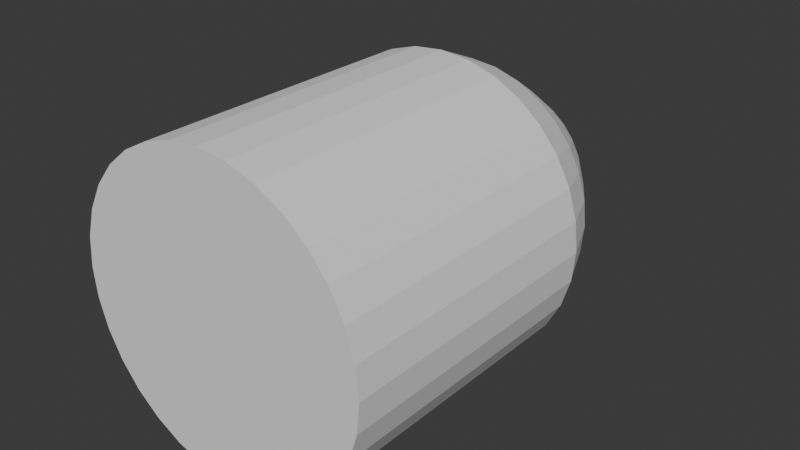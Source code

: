 # Source: 9mm_Bullet.blend  (saved by Blender 4.0.36; exported with 4.5.12 LTS)
import bpy
from mathutils import Matrix  # noqa: F401  (used for matrix-valued properties, if any)

bpy.ops.wm.read_factory_settings(use_empty=True)
scene = bpy.context.scene
scene.name = 'Scene'

# ---- collections
col_collection = bpy.data.collections.new('Collection'); scene.collection.children.link(col_collection)

# ---- world
world_world = bpy.data.worlds.new('World'); scene.world = world_world
world_world.use_nodes = True; world_world.node_tree.nodes.clear()
_N = world_world.node_tree.nodes; _L = world_world.node_tree.links
n0 = _N.new('ShaderNodeOutputWorld'); n0.name = 'World Output'; n0.location = (300, 300)
n1 = _N.new('ShaderNodeBackground'); n1.name = 'Background'; n1.location = (10, 300)
n1.inputs[0].default_value = (0.05088, 0.05088, 0.05088, 1.0)
_L.new(n1.outputs[0], n0.inputs[0])
n0.is_active_output = True
world_world.color = (0.05088, 0.05088, 0.05088)
world_world.use_sun_shadow = False
world_world.sun_shadow_jitter_overblur = 0.0

# ---- meshes
me_cylinder = bpy.data.meshes.new('Cylinder')
me_cylinder.from_pydata([(1.169e-10, 0.9984, -1.0), (0.0, 1.0, -0.3), (0.1948, 0.9792, -1.0), (0.1951, 0.9808, -0.3), (0.3821, 0.9224, -1.0), (0.3827, 0.9239, -0.3), (0.5547, 0.8301, -1.0), (0.5556, 0.8315, -0.3), (0.706, 0.706, -1.0), (0.7071, 0.7071, -0.3), (0.8301, 0.5547, -1.0), (0.8315, 0.5556, -0.3), (0.9224, 0.3821, -1.0), (0.9239, 0.3827, -0.3), (0.9792, 0.1948, -1.0), (0.9808, 0.1951, -0.3), (0.9984, 4.438e-11, -1.0), (1.0, -1.517e-07, -0.3), (0.9792, -0.1948, -1.0), (0.9808, -0.1951, -0.3), (0.9224, -0.3821, -1.0), (0.9239, -0.3827, -0.3), (0.8301, -0.5547, -1.0), (0.8315, -0.5556, -0.3), (0.706, -0.706, -1.0), (0.7071, -0.7071, -0.3), (0.5547, -0.8301, -1.0), (0.5556, -0.8315, -0.3), (0.3821, -0.9224, -1.0), (0.3827, -0.9239, -0.3), (0.1948, -0.9792, -1.0), (0.1951, -0.9808, -0.3), (1.169e-10, -0.9984, -1.0), (0.0, -1.0, -0.3), (-0.1948, -0.9792, -1.0), (-0.1951, -0.9808, -0.3), (-0.3821, -0.9224, -1.0), (-0.3827, -0.9239, -0.3), (-0.5547, -0.8301, -1.0), (-0.5556, -0.8315, -0.3), (-0.706, -0.706, -1.0), (-0.7071, -0.7071, -0.3), (-0.8301, -0.5547, -1.0), (-0.8315, -0.5556, -0.3), (-0.9224, -0.3821, -1.0), (-0.9239, -0.3827, -0.3), (-0.9792, -0.1948, -1.0), (-0.9808, -0.1951, -0.3), (-0.9984, 4.438e-11, -1.0), (-1.0, -1.517e-07, -0.3), (-0.9792, 0.1948, -1.0), (-0.9808, 0.1951, -0.3), (-0.9224, 0.3821, -1.0), (-0.9239, 0.3827, -0.3), (-0.8301, 0.5547, -1.0), (-0.8315, 0.5556, -0.3), (-0.706, 0.706, -1.0), (-0.7071, 0.7071, -0.3), (-0.5547, 0.8301, -1.0), (-0.5556, 0.8315, -0.3), (-0.3821, 0.9224, -1.0), (-0.3827, 0.9239, -0.3), (-0.1948, 0.9792, -1.0), (-0.1951, 0.9808, -0.3), (0.0, 1.0, -1.0), (0.1951, 0.9808, -1.0), (0.3827, 0.9239, -1.0), (0.5556, 0.8315, -1.0), (0.7071, 0.7071, -1.0), (0.8315, 0.5556, -1.0), (0.9239, 0.3827, -1.0), (0.9808, 0.1951, -1.0), (1.0, 0.0, -1.0), (0.9808, -0.1951, -1.0), (0.9239, -0.3827, -1.0), (0.8315, -0.5556, -1.0), (0.7071, -0.7071, -1.0), (0.5556, -0.8315, -1.0), (0.3827, -0.9239, -1.0), (0.1951, -0.9808, -1.0), (0.0, -1.0, -1.0), (-0.1951, -0.9808, -1.0), (-0.3827, -0.9239, -1.0), (-0.5556, -0.8315, -1.0), (-0.7071, -0.7071, -1.0), (-0.8315, -0.5556, -1.0), (-0.9239, -0.3827, -1.0), (-0.9808, -0.1951, -1.0), (-1.0, 0.0, -1.0), (-0.9808, 0.1951, -1.0), (-0.9239, 0.3827, -1.0), (-0.8315, 0.5556, -1.0), (-0.7071, 0.7071, -1.0), (-0.5556, 0.8315, -1.0), (-0.3827, 0.9239, -1.0), (-0.1951, 0.9808, -1.0), (-1.324e-08, 0.8661, -1.117), (0.169, 0.8495, -1.117), (0.3315, 0.8002, -1.117), (0.4812, 0.7202, -1.117), (0.6124, 0.6124, -1.117), (0.7202, 0.4812, -1.117), (0.8002, 0.3315, -1.117), (0.8495, 0.169, -1.117), (0.8661, 2.2e-09, -1.117), (0.8495, -0.169, -1.117), (0.8002, -0.3315, -1.117), (0.7202, -0.4812, -1.117), (0.6124, -0.6124, -1.117), (0.4812, -0.7202, -1.117), (0.3315, -0.8002, -1.117), (0.169, -0.8495, -1.117), (-1.324e-08, -0.8661, -1.117), (-0.169, -0.8495, -1.117), (-0.3315, -0.8002, -1.117), (-0.4812, -0.7202, -1.117), (-0.6124, -0.6124, -1.117), (-0.7202, -0.4812, -1.117), (-0.8002, -0.3315, -1.117), (-0.8495, -0.169, -1.117), (-0.8661, 2.2e-09, -1.117), (-0.8495, 0.169, -1.117), (-0.8002, 0.3315, -1.117), (-0.7202, 0.4812, -1.117), (-0.6124, 0.6124, -1.117), (-0.4812, 0.7202, -1.117), (-0.3315, 0.8002, -1.117), (-0.169, 0.8495, -1.117), (-3.217e-08, 0.7037, -1.212), (0.1373, 0.6902, -1.212), (0.2693, 0.6502, -1.212), (0.391, 0.5851, -1.212), (0.4976, 0.4976, -1.212), (0.5851, 0.391, -1.212), (0.6502, 0.2693, -1.212), (0.6902, 0.1373, -1.212), (0.7037, 1.025e-09, -1.212), (0.6902, -0.1373, -1.212), (0.6502, -0.2693, -1.212), (0.5851, -0.391, -1.212), (0.4976, -0.4976, -1.212), (0.391, -0.5851, -1.212), (0.2693, -0.6502, -1.212), (0.1373, -0.6902, -1.212), (-3.217e-08, -0.7037, -1.212), (-0.1373, -0.6902, -1.212), (-0.2693, -0.6502, -1.212), (-0.391, -0.5851, -1.212), (-0.4976, -0.4976, -1.212), (-0.5851, -0.391, -1.212), (-0.6502, -0.2693, -1.212), (-0.6902, -0.1373, -1.212), (-0.7037, 1.025e-09, -1.212), (-0.6902, 0.1373, -1.212), (-0.6502, 0.2693, -1.212), (-0.5851, 0.391, -1.212), (-0.4976, 0.4976, -1.212), (-0.391, 0.5851, -1.212), (-0.2693, 0.6502, -1.212), (-0.1373, 0.6902, -1.212), (-1.681e-08, 0.5632, -1.288), (0.1099, 0.5524, -1.288), (0.2155, 0.5204, -1.288), (0.3129, 0.4683, -1.288), (0.3983, 0.3983, -1.288), (0.4683, 0.3129, -1.288), (0.5204, 0.2155, -1.288), (0.5524, 0.1099, -1.288), (0.5632, 2.879e-09, -1.288), (0.5524, -0.1099, -1.288), (0.5204, -0.2155, -1.288), (0.4683, -0.3129, -1.288), (0.3983, -0.3983, -1.288), (0.3129, -0.4683, -1.288), (0.2155, -0.5204, -1.288), (0.1099, -0.5524, -1.288), (-1.681e-08, -0.5632, -1.288), (-0.1099, -0.5524, -1.288), (-0.2155, -0.5204, -1.288), (-0.3129, -0.4683, -1.288), (-0.3983, -0.3983, -1.288), (-0.4683, -0.3129, -1.288), (-0.5204, -0.2155, -1.288), (-0.5524, -0.1099, -1.288), (-0.5632, 2.879e-09, -1.288), (-0.5524, 0.1099, -1.288), (-0.5204, 0.2155, -1.288), (-0.4683, 0.3129, -1.288), (-0.3983, 0.3983, -1.288), (-0.3129, 0.4683, -1.288), (-0.2155, 0.5204, -1.288), (-0.1099, 0.5524, -1.288), (-1.049e-10, 0.3574, -1.374), (0.06973, 0.3505, -1.374), (0.1368, 0.3302, -1.374), (0.1986, 0.2972, -1.374), (0.2527, 0.2527, -1.374), (0.2972, 0.1986, -1.374), (0.3302, 0.1368, -1.374), (0.3505, 0.06973, -1.374), (0.3574, 4.917e-09, -1.374), (0.3505, -0.06973, -1.374), (0.3302, -0.1368, -1.374), (0.2972, -0.1986, -1.374), (0.2527, -0.2527, -1.374), (0.1986, -0.2972, -1.374), (0.1368, -0.3302, -1.374), (0.06973, -0.3505, -1.374), (-1.049e-10, -0.3574, -1.374), (-0.06973, -0.3505, -1.374), (-0.1368, -0.3302, -1.374), (-0.1986, -0.2972, -1.374), (-0.2527, -0.2527, -1.374), (-0.2972, -0.1986, -1.374), (-0.3302, -0.1368, -1.374), (-0.3505, -0.06973, -1.374), (-0.3574, 4.917e-09, -1.374), (-0.3505, 0.06973, -1.374), (-0.3302, 0.1368, -1.374), (-0.2972, 0.1986, -1.374), (-0.2527, 0.2527, -1.374), (-0.1986, 0.2972, -1.374), (-0.1368, 0.3302, -1.374), (-0.06973, 0.3505, -1.374), (-4.516e-09, 0.221, -1.418), (0.04311, 0.2167, -1.418), (0.08456, 0.2041, -1.418), (0.1228, 0.1837, -1.418), (0.1562, 0.1562, -1.418), (0.1837, 0.1228, -1.418), (0.2041, 0.08456, -1.418), (0.2167, 0.04311, -1.418), (0.221, 3.428e-09, -1.418), (0.2167, -0.04311, -1.418), (0.2041, -0.08456, -1.418), (0.1837, -0.1228, -1.418), (0.1562, -0.1562, -1.418), (0.1228, -0.1837, -1.418), (0.08456, -0.2041, -1.418), (0.04311, -0.2167, -1.418), (-4.516e-09, -0.221, -1.418), (-0.04311, -0.2167, -1.418), (-0.08456, -0.2041, -1.418), (-0.1228, -0.1837, -1.418), (-0.1562, -0.1562, -1.418), (-0.1837, -0.1228, -1.418), (-0.2041, -0.08456, -1.418), (-0.2167, -0.04311, -1.418), (-0.221, 3.428e-09, -1.418), (-0.2167, 0.04311, -1.418), (-0.2041, 0.08456, -1.418), (-0.1837, 0.1228, -1.418), (-0.1562, 0.1562, -1.418), (-0.1228, 0.1837, -1.418), (-0.08456, 0.2041, -1.418), (-0.04311, 0.2167, -1.418)], [], [(64, 1, 3, 65), (65, 3, 5, 66), (66, 5, 7, 67), (67, 7, 9, 68), (68, 9, 11, 69), (69, 11, 13, 70), (70, 13, 15, 71), (71, 15, 17, 72), (72, 17, 19, 73), (73, 19, 21, 74), (74, 21, 23, 75), (75, 23, 25, 76), (76, 25, 27, 77), (77, 27, 29, 78), (78, 29, 31, 79), (79, 31, 33, 80), (80, 33, 35, 81), (81, 35, 37, 82), (82, 37, 39, 83), (83, 39, 41, 84), (84, 41, 43, 85), (85, 43, 45, 86), (86, 45, 47, 87), (87, 47, 49, 88), (88, 49, 51, 89), (89, 51, 53, 90), (90, 53, 55, 91), (91, 55, 57, 92), (92, 57, 59, 93), (93, 59, 61, 94), (3, 1, 63, 61, 59, 57, 55, 53, 51, 49, 47, 45, 43, 41, 39, 37, 35, 33, 31, 29, 27, 25, 23, 21, 19, 17, 15, 13, 11, 9, 7, 5), (94, 61, 63, 95), (95, 63, 1, 64), (40, 42, 117, 116), (2, 0, 64, 65), (4, 2, 65, 66), (6, 4, 66, 67), (8, 6, 67, 68), (10, 8, 68, 69), (12, 10, 69, 70), (14, 12, 70, 71), (16, 14, 71, 72), (18, 16, 72, 73), (20, 18, 73, 74), (22, 20, 74, 75), (24, 22, 75, 76), (26, 24, 76, 77), (28, 26, 77, 78), (30, 28, 78, 79), (32, 30, 79, 80), (34, 32, 80, 81), (36, 34, 81, 82), (38, 36, 82, 83), (40, 38, 83, 84), (42, 40, 84, 85), (44, 42, 85, 86), (46, 44, 86, 87), (48, 46, 87, 88), (50, 48, 88, 89), (52, 50, 89, 90), (54, 52, 90, 91), (56, 54, 91, 92), (58, 56, 92, 93), (60, 58, 93, 94), (62, 60, 94, 95), (0, 62, 95, 64), (119, 120, 152, 151), (14, 16, 104, 103), (42, 44, 118, 117), (16, 18, 105, 104), (44, 46, 119, 118), (18, 20, 106, 105), (46, 48, 120, 119), (20, 22, 107, 106), (48, 50, 121, 120), (22, 24, 108, 107), (50, 52, 122, 121), (24, 26, 109, 108), (52, 54, 123, 122), (26, 28, 110, 109), (0, 2, 97, 96), (54, 56, 124, 123), (28, 30, 111, 110), (2, 4, 98, 97), (56, 58, 125, 124), (30, 32, 112, 111), (4, 6, 99, 98), (58, 60, 126, 125), (32, 34, 113, 112), (6, 8, 100, 99), (60, 62, 127, 126), (34, 36, 114, 113), (8, 10, 101, 100), (62, 0, 96, 127), (36, 38, 115, 114), (10, 12, 102, 101), (38, 40, 116, 115), (12, 14, 103, 102), (154, 155, 187, 186), (106, 107, 139, 138), (120, 121, 153, 152), (107, 108, 140, 139), (121, 122, 154, 153), (108, 109, 141, 140), (122, 123, 155, 154), (109, 110, 142, 141), (96, 97, 129, 128), (123, 124, 156, 155), (110, 111, 143, 142), (97, 98, 130, 129), (124, 125, 157, 156), (111, 112, 144, 143), (98, 99, 131, 130), (125, 126, 158, 157), (112, 113, 145, 144), (99, 100, 132, 131), (126, 127, 159, 158), (113, 114, 146, 145), (100, 101, 133, 132), (127, 96, 128, 159), (114, 115, 147, 146), (101, 102, 134, 133), (115, 116, 148, 147), (102, 103, 135, 134), (116, 117, 149, 148), (103, 104, 136, 135), (117, 118, 150, 149), (104, 105, 137, 136), (118, 119, 151, 150), (105, 106, 138, 137), (162, 163, 195, 194), (141, 142, 174, 173), (128, 129, 161, 160), (155, 156, 188, 187), (142, 143, 175, 174), (129, 130, 162, 161), (156, 157, 189, 188), (143, 144, 176, 175), (130, 131, 163, 162), (157, 158, 190, 189), (144, 145, 177, 176), (131, 132, 164, 163), (158, 159, 191, 190), (145, 146, 178, 177), (132, 133, 165, 164), (159, 128, 160, 191), (146, 147, 179, 178), (133, 134, 166, 165), (147, 148, 180, 179), (134, 135, 167, 166), (148, 149, 181, 180), (135, 136, 168, 167), (149, 150, 182, 181), (136, 137, 169, 168), (150, 151, 183, 182), (137, 138, 170, 169), (151, 152, 184, 183), (138, 139, 171, 170), (152, 153, 185, 184), (139, 140, 172, 171), (153, 154, 186, 185), (140, 141, 173, 172), (204, 205, 237, 236), (189, 190, 222, 221), (176, 177, 209, 208), (163, 164, 196, 195), (190, 191, 223, 222), (177, 178, 210, 209), (164, 165, 197, 196), (191, 160, 192, 223), (178, 179, 211, 210), (165, 166, 198, 197), (179, 180, 212, 211), (166, 167, 199, 198), (180, 181, 213, 212), (167, 168, 200, 199), (181, 182, 214, 213), (168, 169, 201, 200), (182, 183, 215, 214), (169, 170, 202, 201), (183, 184, 216, 215), (170, 171, 203, 202), (184, 185, 217, 216), (171, 172, 204, 203), (185, 186, 218, 217), (172, 173, 205, 204), (186, 187, 219, 218), (173, 174, 206, 205), (160, 161, 193, 192), (187, 188, 220, 219), (174, 175, 207, 206), (161, 162, 194, 193), (188, 189, 221, 220), (175, 176, 208, 207), (224, 225, 226, 227, 228, 229, 230, 231, 232, 233, 234, 235, 236, 237, 238, 239, 240, 241, 242, 243, 244, 245, 246, 247, 248, 249, 250, 251, 252, 253, 254, 255), (218, 219, 251, 250), (205, 206, 238, 237), (192, 193, 225, 224), (219, 220, 252, 251), (206, 207, 239, 238), (193, 194, 226, 225), (220, 221, 253, 252), (207, 208, 240, 239), (194, 195, 227, 226), (221, 222, 254, 253), (208, 209, 241, 240), (195, 196, 228, 227), (222, 223, 255, 254), (209, 210, 242, 241), (196, 197, 229, 228), (223, 192, 224, 255), (210, 211, 243, 242), (197, 198, 230, 229), (211, 212, 244, 243), (198, 199, 231, 230), (212, 213, 245, 244), (199, 200, 232, 231), (213, 214, 246, 245), (200, 201, 233, 232), (214, 215, 247, 246), (201, 202, 234, 233), (215, 216, 248, 247), (202, 203, 235, 234), (216, 217, 249, 248), (203, 204, 236, 235), (217, 218, 250, 249)])
_uv = me_cylinder.uv_layers.new(name='UVMap')
_uv.uv.foreach_set('vector', [1.0, 0.5, 1.0, 1.0, 0.9688, 1.0, 0.9688, 0.5, 0.9688, 0.5, 0.9688, 1.0, 0.9375, 1.0, 0.9375, 0.5, 0.9375, 0.5, 0.9375, 1.0, 0.9062, 1.0, 0.9062, 0.5, 0.9062, 0.5, 0.9062, 1.0, 0.875, 1.0, 0.875, 0.5, 0.875, 0.5, 0.875, 1.0, 0.8438, 1.0, 0.8438, 0.5, 0.8438, 0.5, 0.8438, 1.0, 0.8125, 1.0, 0.8125, 0.5, 0.8125, 0.5, 0.8125, 1.0, 0.7812, 1.0, 0.7812, 0.5, 0.7812, 0.5, 0.7812, 1.0, 0.75, 1.0, 0.75, 0.5, 0.75, 0.5, 0.75, 1.0, 0.7188, 1.0, 0.7188, 0.5, 0.7188, 0.5, 0.7188, 1.0, 0.6875, 1.0, 0.6875, 0.5, 0.6875, 0.5, 0.6875, 1.0, 0.6562, 1.0, 0.6562, 0.5, 0.6562, 0.5, 0.6562, 1.0, 0.625, 1.0, 0.625, 0.5, 0.625, 0.5, 0.625, 1.0, 0.5938, 1.0, 0.5938, 0.5, 0.5938, 0.5, 0.5938, 1.0, 0.5625, 1.0, 0.5625, 0.5, 0.5625, 0.5, 0.5625, 1.0, 0.5312, 1.0, 0.5312, 0.5, 0.5312, 0.5, 0.5312, 1.0, 0.5, 1.0, 0.5, 0.5, 0.5, 0.5, 0.5, 1.0, 0.4688, 1.0, 0.4688, 0.5, 0.4688, 0.5, 0.4688, 1.0, 0.4375, 1.0, 0.4375, 0.5, 0.4375, 0.5, 0.4375, 1.0, 0.4062, 1.0, 0.4062, 0.5, 0.4062, 0.5, 0.4062, 1.0, 0.375, 1.0, 0.375, 0.5, 0.375, 0.5, 0.375, 1.0, 0.3438, 1.0, 0.3438, 0.5, 0.3438, 0.5, 0.3438, 1.0, 0.3125, 1.0, 0.3125, 0.5, 0.3125, 0.5, 0.3125, 1.0, 0.2812, 1.0, 0.2812, 0.5, 0.2812, 0.5, 0.2812, 1.0, 0.25, 1.0, 0.25, 0.5, 0.25, 0.5, 0.25, 1.0, 0.2188, 1.0, 0.2188, 0.5, 0.2188, 0.5, 0.2188, 1.0, 0.1875, 1.0, 0.1875, 0.5, 0.1875, 0.5, 0.1875, 1.0, 0.1562, 1.0, 0.1562, 0.5, 0.1562, 0.5, 0.1562, 1.0, 0.125, 1.0, 0.125, 0.5, 0.125, 0.5, 0.125, 1.0, 0.09375, 1.0, 0.09375, 0.5, 0.09375, 0.5, 0.09375, 1.0, 0.0625, 1.0, 0.0625, 0.5, 0.2968, 0.4854, 0.25, 0.49, 0.2032, 0.4854, 0.1582, 0.4717, 0.1167, 0.4496, 0.08029, 0.4197, 0.05045, 0.3833, 0.02827, 0.3418, 0.01461, 0.2968, 0.01, 0.25, 0.01461, 0.2032, 0.02827, 0.1582, 0.05045, 0.1167, 0.08029, 0.08029, 0.1167, 0.05045, 0.1582, 0.02827, 0.2032, 0.01461, 0.25, 0.01, 0.2968, 0.01461, 0.3418, 0.02827, 0.3833, 0.05045, 0.4197, 0.08029, 0.4496, 0.1167, 0.4717, 0.1582, 0.4854, 0.2032, 0.49, 0.25, 0.4854, 0.2968, 0.4717, 0.3418, 0.4496, 0.3833, 0.4197, 0.4197, 0.3833, 0.4496, 0.3418, 0.4717, 0.0625, 0.5, 0.0625, 1.0, 0.03125, 1.0, 0.03125, 0.5, 0.03125, 0.5, 0.03125, 1.0, 0.0, 1.0, 0.0, 0.5, 0.6041, 0.1041, 0.5785, 0.1354, 0.5785, 0.1354, 0.6041, 0.1041, 0.7902, 0.4523, 0.75, 0.4563, 0.75, 0.49, 0.7968, 0.4854, 0.8289, 0.4406, 0.7902, 0.4523, 0.7968, 0.4854, 0.8418, 0.4717, 0.8646, 0.4215, 0.8289, 0.4406, 0.8418, 0.4717, 0.8833, 0.4496, 0.8959, 0.3959, 0.8646, 0.4215, 0.8833, 0.4496, 0.9197, 0.4197, 0.9215, 0.3646, 0.8959, 0.3959, 0.9197, 0.4197, 0.9496, 0.3833, 0.9406, 0.3289, 0.9215, 0.3646, 0.9496, 0.3833, 0.9717, 0.3418, 0.9523, 0.2902, 0.9406, 0.3289, 0.9717, 0.3418, 0.9854, 0.2968, 0.9563, 0.25, 0.9523, 0.2902, 0.9854, 0.2968, 0.99, 0.25, 0.9523, 0.2098, 0.9563, 0.25, 0.99, 0.25, 0.9854, 0.2032, 0.9406, 0.1711, 0.9523, 0.2098, 0.9854, 0.2032, 0.9717, 0.1582, 0.9215, 0.1354, 0.9406, 0.1711, 0.9717, 0.1582, 0.9496, 0.1167, 0.8959, 0.1041, 0.9215, 0.1354, 0.9496, 0.1167, 0.9197, 0.08029, 0.8646, 0.07847, 0.8959, 0.1041, 0.9197, 0.08029, 0.8833, 0.05045, 0.8289, 0.05941, 0.8646, 0.07847, 0.8833, 0.05045, 0.8418, 0.02827, 0.7902, 0.04767, 0.8289, 0.05941, 0.8418, 0.02827, 0.7968, 0.01461, 0.75, 0.04371, 0.7902, 0.04767, 0.7968, 0.01461, 0.75, 0.01, 0.7098, 0.04767, 0.75, 0.04371, 0.75, 0.01, 0.7032, 0.01461, 0.6711, 0.05941, 0.7098, 0.04767, 0.7032, 0.01461, 0.6582, 0.02827, 0.6354, 0.07847, 0.6711, 0.05941, 0.6582, 0.02827, 0.6167, 0.05045, 0.6041, 0.1041, 0.6354, 0.07847, 0.6167, 0.05045, 0.5803, 0.08029, 0.5785, 0.1354, 0.6041, 0.1041, 0.5803, 0.08029, 0.5504, 0.1167, 0.5594, 0.1711, 0.5785, 0.1354, 0.5504, 0.1167, 0.5283, 0.1582, 0.5477, 0.2098, 0.5594, 0.1711, 0.5283, 0.1582, 0.5146, 0.2032, 0.5437, 0.25, 0.5477, 0.2098, 0.5146, 0.2032, 0.51, 0.25, 0.5477, 0.2902, 0.5437, 0.25, 0.51, 0.25, 0.5146, 0.2968, 0.5594, 0.3289, 0.5477, 0.2902, 0.5146, 0.2968, 0.5283, 0.3418, 0.5785, 0.3646, 0.5594, 0.3289, 0.5283, 0.3418, 0.5504, 0.3833, 0.6041, 0.3959, 0.5785, 0.3646, 0.5504, 0.3833, 0.5803, 0.4197, 0.6354, 0.4215, 0.6041, 0.3959, 0.5803, 0.4197, 0.6167, 0.4496, 0.6711, 0.4406, 0.6354, 0.4215, 0.6167, 0.4496, 0.6582, 0.4717, 0.7098, 0.4523, 0.6711, 0.4406, 0.6582, 0.4717, 0.7032, 0.4854, 0.75, 0.4563, 0.7098, 0.4523, 0.7032, 0.4854, 0.75, 0.49, 0.5477, 0.2098, 0.5437, 0.25, 0.5437, 0.25, 0.5477, 0.2098, 0.9523, 0.2902, 0.9563, 0.25, 0.9563, 0.25, 0.9523, 0.2902, 0.5785, 0.1354, 0.5594, 0.1711, 0.5594, 0.1711, 0.5785, 0.1354, 0.9563, 0.25, 0.9523, 0.2098, 0.9523, 0.2098, 0.9563, 0.25, 0.5594, 0.1711, 0.5477, 0.2098, 0.5477, 0.2098, 0.5594, 0.1711, 0.9523, 0.2098, 0.9406, 0.1711, 0.9406, 0.1711, 0.9523, 0.2098, 0.5477, 0.2098, 0.5437, 0.25, 0.5437, 0.25, 0.5477, 0.2098, 0.9406, 0.1711, 0.9215, 0.1354, 0.9215, 0.1354, 0.9406, 0.1711, 0.5437, 0.25, 0.5477, 0.2902, 0.5477, 0.2902, 0.5437, 0.25, 0.9215, 0.1354, 0.8959, 0.1041, 0.8959, 0.1041, 0.9215, 0.1354, 0.5477, 0.2902, 0.5594, 0.3289, 0.5594, 0.3289, 0.5477, 0.2902, 0.8959, 0.1041, 0.8646, 0.07847, 0.8646, 0.07847, 0.8959, 0.1041, 0.5594, 0.3289, 0.5785, 0.3646, 0.5785, 0.3646, 0.5594, 0.3289, 0.8646, 0.07847, 0.8289, 0.05941, 0.8289, 0.05941, 0.8646, 0.07847, 0.75, 0.4563, 0.7902, 0.4523, 0.7902, 0.4523, 0.75, 0.4563, 0.5785, 0.3646, 0.6041, 0.3959, 0.6041, 0.3959, 0.5785, 0.3646, 0.8289, 0.05941, 0.7902, 0.04767, 0.7902, 0.04767, 0.8289, 0.05941, 0.7902, 0.4523, 0.8289, 0.4406, 0.8289, 0.4406, 0.7902, 0.4523, 0.6041, 0.3959, 0.6354, 0.4215, 0.6354, 0.4215, 0.6041, 0.3959, 0.7902, 0.04767, 0.75, 0.04371, 0.75, 0.04371, 0.7902, 0.04767, 0.8289, 0.4406, 0.8646, 0.4215, 0.8646, 0.4215, 0.8289, 0.4406, 0.6354, 0.4215, 0.6711, 0.4406, 0.6711, 0.4406, 0.6354, 0.4215, 0.75, 0.04371, 0.7098, 0.04767, 0.7098, 0.04767, 0.75, 0.04371, 0.8646, 0.4215, 0.8959, 0.3959, 0.8959, 0.3959, 0.8646, 0.4215, 0.6711, 0.4406, 0.7098, 0.4523, 0.7098, 0.4523, 0.6711, 0.4406, 0.7098, 0.04767, 0.6711, 0.05941, 0.6711, 0.05941, 0.7098, 0.04767, 0.8959, 0.3959, 0.9215, 0.3646, 0.9215, 0.3646, 0.8959, 0.3959, 0.7098, 0.4523, 0.75, 0.4563, 0.75, 0.4563, 0.7098, 0.4523, 0.6711, 0.05941, 0.6354, 0.07847, 0.6354, 0.07847, 0.6711, 0.05941, 0.9215, 0.3646, 0.9406, 0.3289, 0.9406, 0.3289, 0.9215, 0.3646, 0.6354, 0.07847, 0.6041, 0.1041, 0.6041, 0.1041, 0.6354, 0.07847, 0.9406, 0.3289, 0.9523, 0.2902, 0.9523, 0.2902, 0.9406, 0.3289, 0.5594, 0.3289, 0.5785, 0.3646, 0.5785, 0.3646, 0.5594, 0.3289, 0.9406, 0.1711, 0.9215, 0.1354, 0.9215, 0.1354, 0.9406, 0.1711, 0.5437, 0.25, 0.5477, 0.2902, 0.5477, 0.2902, 0.5437, 0.25, 0.9215, 0.1354, 0.8959, 0.1041, 0.8959, 0.1041, 0.9215, 0.1354, 0.5477, 0.2902, 0.5594, 0.3289, 0.5594, 0.3289, 0.5477, 0.2902, 0.8959, 0.1041, 0.8646, 0.07847, 0.8646, 0.07847, 0.8959, 0.1041, 0.5594, 0.3289, 0.5785, 0.3646, 0.5785, 0.3646, 0.5594, 0.3289, 0.8646, 0.07847, 0.8289, 0.05941, 0.8289, 0.05941, 0.8646, 0.07847, 0.75, 0.4563, 0.7902, 0.4523, 0.7902, 0.4523, 0.75, 0.4563, 0.5785, 0.3646, 0.6041, 0.3959, 0.6041, 0.3959, 0.5785, 0.3646, 0.8289, 0.05941, 0.7902, 0.04767, 0.7902, 0.04767, 0.8289, 0.05941, 0.7902, 0.4523, 0.8289, 0.4406, 0.8289, 0.4406, 0.7902, 0.4523, 0.6041, 0.3959, 0.6354, 0.4215, 0.6354, 0.4215, 0.6041, 0.3959, 0.7902, 0.04767, 0.75, 0.04371, 0.75, 0.04371, 0.7902, 0.04767, 0.8289, 0.4406, 0.8646, 0.4215, 0.8646, 0.4215, 0.8289, 0.4406, 0.6354, 0.4215, 0.6711, 0.4406, 0.6711, 0.4406, 0.6354, 0.4215, 0.75, 0.04371, 0.7098, 0.04767, 0.7098, 0.04767, 0.75, 0.04371, 0.8646, 0.4215, 0.8959, 0.3959, 0.8959, 0.3959, 0.8646, 0.4215, 0.6711, 0.4406, 0.7098, 0.4523, 0.7098, 0.4523, 0.6711, 0.4406, 0.7098, 0.04767, 0.6711, 0.05941, 0.6711, 0.05941, 0.7098, 0.04767, 0.8959, 0.3959, 0.9215, 0.3646, 0.9215, 0.3646, 0.8959, 0.3959, 0.7098, 0.4523, 0.75, 0.4563, 0.75, 0.4563, 0.7098, 0.4523, 0.6711, 0.05941, 0.6354, 0.07847, 0.6354, 0.07847, 0.6711, 0.05941, 0.9215, 0.3646, 0.9406, 0.3289, 0.9406, 0.3289, 0.9215, 0.3646, 0.6354, 0.07847, 0.6041, 0.1041, 0.6041, 0.1041, 0.6354, 0.07847, 0.9406, 0.3289, 0.9523, 0.2902, 0.9523, 0.2902, 0.9406, 0.3289, 0.6041, 0.1041, 0.5785, 0.1354, 0.5785, 0.1354, 0.6041, 0.1041, 0.9523, 0.2902, 0.9563, 0.25, 0.9563, 0.25, 0.9523, 0.2902, 0.5785, 0.1354, 0.5594, 0.1711, 0.5594, 0.1711, 0.5785, 0.1354, 0.9563, 0.25, 0.9523, 0.2098, 0.9523, 0.2098, 0.9563, 0.25, 0.5594, 0.1711, 0.5477, 0.2098, 0.5477, 0.2098, 0.5594, 0.1711, 0.9523, 0.2098, 0.9406, 0.1711, 0.9406, 0.1711, 0.9523, 0.2098, 0.8289, 0.4406, 0.8646, 0.4215, 0.8646, 0.4215, 0.8289, 0.4406, 0.8646, 0.07847, 0.8289, 0.05941, 0.8289, 0.05941, 0.8646, 0.07847, 0.75, 0.4563, 0.7902, 0.4523, 0.7902, 0.4523, 0.75, 0.4563, 0.5785, 0.3646, 0.6041, 0.3959, 0.6041, 0.3959, 0.5785, 0.3646, 0.8289, 0.05941, 0.7902, 0.04767, 0.7902, 0.04767, 0.8289, 0.05941, 0.7902, 0.4523, 0.8289, 0.4406, 0.8289, 0.4406, 0.7902, 0.4523, 0.6041, 0.3959, 0.6354, 0.4215, 0.6354, 0.4215, 0.6041, 0.3959, 0.7902, 0.04767, 0.75, 0.04371, 0.75, 0.04371, 0.7902, 0.04767, 0.8289, 0.4406, 0.8646, 0.4215, 0.8646, 0.4215, 0.8289, 0.4406, 0.6354, 0.4215, 0.6711, 0.4406, 0.6711, 0.4406, 0.6354, 0.4215, 0.75, 0.04371, 0.7098, 0.04767, 0.7098, 0.04767, 0.75, 0.04371, 0.8646, 0.4215, 0.8959, 0.3959, 0.8959, 0.3959, 0.8646, 0.4215, 0.6711, 0.4406, 0.7098, 0.4523, 0.7098, 0.4523, 0.6711, 0.4406, 0.7098, 0.04767, 0.6711, 0.05941, 0.6711, 0.05941, 0.7098, 0.04767, 0.8959, 0.3959, 0.9215, 0.3646, 0.9215, 0.3646, 0.8959, 0.3959, 0.7098, 0.4523, 0.75, 0.4563, 0.75, 0.4563, 0.7098, 0.4523, 0.6711, 0.05941, 0.6354, 0.07847, 0.6354, 0.07847, 0.6711, 0.05941, 0.9215, 0.3646, 0.9406, 0.3289, 0.9406, 0.3289, 0.9215, 0.3646, 0.6354, 0.07847, 0.6041, 0.1041, 0.6041, 0.1041, 0.6354, 0.07847, 0.9406, 0.3289, 0.9523, 0.2902, 0.9523, 0.2902, 0.9406, 0.3289, 0.6041, 0.1041, 0.5785, 0.1354, 0.5785, 0.1354, 0.6041, 0.1041, 0.9523, 0.2902, 0.9563, 0.25, 0.9563, 0.25, 0.9523, 0.2902, 0.5785, 0.1354, 0.5594, 0.1711, 0.5594, 0.1711, 0.5785, 0.1354, 0.9563, 0.25, 0.9523, 0.2098, 0.9523, 0.2098, 0.9563, 0.25, 0.5594, 0.1711, 0.5477, 0.2098, 0.5477, 0.2098, 0.5594, 0.1711, 0.9523, 0.2098, 0.9406, 0.1711, 0.9406, 0.1711, 0.9523, 0.2098, 0.5477, 0.2098, 0.5437, 0.25, 0.5437, 0.25, 0.5477, 0.2098, 0.9406, 0.1711, 0.9215, 0.1354, 0.9215, 0.1354, 0.9406, 0.1711, 0.5437, 0.25, 0.5477, 0.2902, 0.5477, 0.2902, 0.5437, 0.25, 0.9215, 0.1354, 0.8959, 0.1041, 0.8959, 0.1041, 0.9215, 0.1354, 0.5477, 0.2902, 0.5594, 0.3289, 0.5594, 0.3289, 0.5477, 0.2902, 0.8959, 0.1041, 0.8646, 0.07847, 0.8646, 0.07847, 0.8959, 0.1041, 0.8959, 0.1041, 0.8646, 0.07847, 0.8646, 0.07847, 0.8959, 0.1041, 0.6354, 0.4215, 0.6711, 0.4406, 0.6711, 0.4406, 0.6354, 0.4215, 0.75, 0.04371, 0.7098, 0.04767, 0.7098, 0.04767, 0.75, 0.04371, 0.8646, 0.4215, 0.8959, 0.3959, 0.8959, 0.3959, 0.8646, 0.4215, 0.6711, 0.4406, 0.7098, 0.4523, 0.7098, 0.4523, 0.6711, 0.4406, 0.7098, 0.04767, 0.6711, 0.05941, 0.6711, 0.05941, 0.7098, 0.04767, 0.8959, 0.3959, 0.9215, 0.3646, 0.9215, 0.3646, 0.8959, 0.3959, 0.7098, 0.4523, 0.75, 0.4563, 0.75, 0.4563, 0.7098, 0.4523, 0.6711, 0.05941, 0.6354, 0.07847, 0.6354, 0.07847, 0.6711, 0.05941, 0.9215, 0.3646, 0.9406, 0.3289, 0.9406, 0.3289, 0.9215, 0.3646, 0.6354, 0.07847, 0.6041, 0.1041, 0.6041, 0.1041, 0.6354, 0.07847, 0.9406, 0.3289, 0.9523, 0.2902, 0.9523, 0.2902, 0.9406, 0.3289, 0.6041, 0.1041, 0.5785, 0.1354, 0.5785, 0.1354, 0.6041, 0.1041, 0.9523, 0.2902, 0.9563, 0.25, 0.9563, 0.25, 0.9523, 0.2902, 0.5785, 0.1354, 0.5594, 0.1711, 0.5594, 0.1711, 0.5785, 0.1354, 0.9563, 0.25, 0.9523, 0.2098, 0.9523, 0.2098, 0.9563, 0.25, 0.5594, 0.1711, 0.5477, 0.2098, 0.5477, 0.2098, 0.5594, 0.1711, 0.9523, 0.2098, 0.9406, 0.1711, 0.9406, 0.1711, 0.9523, 0.2098, 0.5477, 0.2098, 0.5437, 0.25, 0.5437, 0.25, 0.5477, 0.2098, 0.9406, 0.1711, 0.9215, 0.1354, 0.9215, 0.1354, 0.9406, 0.1711, 0.5437, 0.25, 0.5477, 0.2902, 0.5477, 0.2902, 0.5437, 0.25, 0.9215, 0.1354, 0.8959, 0.1041, 0.8959, 0.1041, 0.9215, 0.1354, 0.5477, 0.2902, 0.5594, 0.3289, 0.5594, 0.3289, 0.5477, 0.2902, 0.8959, 0.1041, 0.8646, 0.07847, 0.8646, 0.07847, 0.8959, 0.1041, 0.5594, 0.3289, 0.5785, 0.3646, 0.5785, 0.3646, 0.5594, 0.3289, 0.8646, 0.07847, 0.8289, 0.05941, 0.8289, 0.05941, 0.8646, 0.07847, 0.75, 0.4563, 0.7902, 0.4523, 0.7902, 0.4523, 0.75, 0.4563, 0.5785, 0.3646, 0.6041, 0.3959, 0.6041, 0.3959, 0.5785, 0.3646, 0.8289, 0.05941, 0.7902, 0.04767, 0.7902, 0.04767, 0.8289, 0.05941, 0.7902, 0.4523, 0.8289, 0.4406, 0.8289, 0.4406, 0.7902, 0.4523, 0.6041, 0.3959, 0.6354, 0.4215, 0.6354, 0.4215, 0.6041, 0.3959, 0.7902, 0.04767, 0.75, 0.04371, 0.75, 0.04371, 0.7902, 0.04767, 0.75, 0.4563, 0.7902, 0.4523, 0.8289, 0.4406, 0.8646, 0.4215, 0.8959, 0.3959, 0.9215, 0.3646, 0.9406, 0.3289, 0.9523, 0.2902, 0.9563, 0.25, 0.9523, 0.2098, 0.9406, 0.1711, 0.9215, 0.1354, 0.8959, 0.1041, 0.8646, 0.07847, 0.8289, 0.05941, 0.7902, 0.04767, 0.75, 0.04371, 0.7098, 0.04767, 0.6711, 0.05941, 0.6354, 0.07847, 0.6041, 0.1041, 0.5785, 0.1354, 0.5594, 0.1711, 0.5477, 0.2098, 0.5437, 0.25, 0.5477, 0.2902, 0.5594, 0.3289, 0.5785, 0.3646, 0.6041, 0.3959, 0.6354, 0.4215, 0.6711, 0.4406, 0.7098, 0.4523, 0.5594, 0.3289, 0.5785, 0.3646, 0.5785, 0.3646, 0.5594, 0.3289, 0.8646, 0.07847, 0.8289, 0.05941, 0.8289, 0.05941, 0.8646, 0.07847, 0.75, 0.4563, 0.7902, 0.4523, 0.7902, 0.4523, 0.75, 0.4563, 0.5785, 0.3646, 0.6041, 0.3959, 0.6041, 0.3959, 0.5785, 0.3646, 0.8289, 0.05941, 0.7902, 0.04767, 0.7902, 0.04767, 0.8289, 0.05941, 0.7902, 0.4523, 0.8289, 0.4406, 0.8289, 0.4406, 0.7902, 0.4523, 0.6041, 0.3959, 0.6354, 0.4215, 0.6354, 0.4215, 0.6041, 0.3959, 0.7902, 0.04767, 0.75, 0.04371, 0.75, 0.04371, 0.7902, 0.04767, 0.8289, 0.4406, 0.8646, 0.4215, 0.8646, 0.4215, 0.8289, 0.4406, 0.6354, 0.4215, 0.6711, 0.4406, 0.6711, 0.4406, 0.6354, 0.4215, 0.75, 0.04371, 0.7098, 0.04767, 0.7098, 0.04767, 0.75, 0.04371, 0.8646, 0.4215, 0.8959, 0.3959, 0.8959, 0.3959, 0.8646, 0.4215, 0.6711, 0.4406, 0.7098, 0.4523, 0.7098, 0.4523, 0.6711, 0.4406, 0.7098, 0.04767, 0.6711, 0.05941, 0.6711, 0.05941, 0.7098, 0.04767, 0.8959, 0.3959, 0.9215, 0.3646, 0.9215, 0.3646, 0.8959, 0.3959, 0.7098, 0.4523, 0.75, 0.4563, 0.75, 0.4563, 0.7098, 0.4523, 0.6711, 0.05941, 0.6354, 0.07847, 0.6354, 0.07847, 0.6711, 0.05941, 0.9215, 0.3646, 0.9406, 0.3289, 0.9406, 0.3289, 0.9215, 0.3646, 0.6354, 0.07847, 0.6041, 0.1041, 0.6041, 0.1041, 0.6354, 0.07847, 0.9406, 0.3289, 0.9523, 0.2902, 0.9523, 0.2902, 0.9406, 0.3289, 0.6041, 0.1041, 0.5785, 0.1354, 0.5785, 0.1354, 0.6041, 0.1041, 0.9523, 0.2902, 0.9563, 0.25, 0.9563, 0.25, 0.9523, 0.2902, 0.5785, 0.1354, 0.5594, 0.1711, 0.5594, 0.1711, 0.5785, 0.1354, 0.9563, 0.25, 0.9523, 0.2098, 0.9523, 0.2098, 0.9563, 0.25, 0.5594, 0.1711, 0.5477, 0.2098, 0.5477, 0.2098, 0.5594, 0.1711, 0.9523, 0.2098, 0.9406, 0.1711, 0.9406, 0.1711, 0.9523, 0.2098, 0.5477, 0.2098, 0.5437, 0.25, 0.5437, 0.25, 0.5477, 0.2098, 0.9406, 0.1711, 0.9215, 0.1354, 0.9215, 0.1354, 0.9406, 0.1711, 0.5437, 0.25, 0.5477, 0.2902, 0.5477, 0.2902, 0.5437, 0.25, 0.9215, 0.1354, 0.8959, 0.1041, 0.8959, 0.1041, 0.9215, 0.1354, 0.5477, 0.2902, 0.5594, 0.3289, 0.5594, 0.3289, 0.5477, 0.2902])
me_cylinder.update()

# ---- objects
ob_cylinder = bpy.data.objects.new('Cylinder', me_cylinder)

# ---- transforms, parenting, visibility, modifiers, constraints
ob_cylinder.location = (0.0, 0.0, 0.0)
ob_cylinder.rotation_euler = (1.571, 0.0, 0.0)
ob_cylinder.scale = (0.1, 0.1, 0.267)

# ---- collection membership
col_collection.objects.link(ob_cylinder)

# ---- scene / render settings (as saved in the file)
scene.frame_start = 1; scene.frame_end = 250; scene.frame_set(1)
scene.render.engine = 'BLENDER_EEVEE_NEXT'
scene.cycles.sampling_pattern = 'TABULATED_SOBOL'
bpy.context.view_layer.update()

# ---- added for rendering (the .blend has no active camera and no usable light): camera, sun
cam_auto = bpy.data.cameras.new('AutoCamera')
cam_auto.lens = 50.0
cam_auto.sensor_width = 36.0
cam_auto.clip_end = 1000.0
ob_auto_camera = bpy.data.objects.new('AutoCamera', cam_auto)
scene.collection.objects.link(ob_auto_camera)
ob_auto_camera.location = (0.380432, -0.227216, 0.304345)
ob_auto_camera.rotation_euler = (1.09748, -7.21219e-08, 0.694738)
scene.camera = ob_auto_camera
light_auto_sun = bpy.data.lights.new('AutoSun', 'SUN')
light_auto_sun.energy = 3.0
light_auto_sun.angle = 0.0523599
ob_auto_sun = bpy.data.objects.new('AutoSun', light_auto_sun)
scene.collection.objects.link(ob_auto_sun)
ob_auto_sun.rotation_euler = (0.872665, 0.174533, 0.523599)
bpy.context.view_layer.update()
